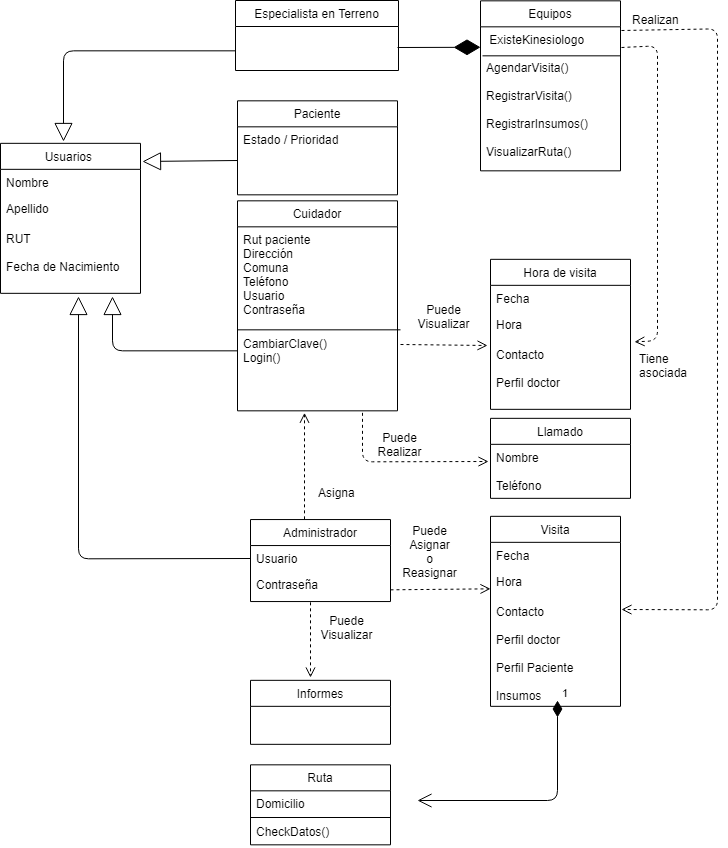

The diagram above was exported from draw.io. Its source (the exported page's mxGraphModel, read from the mxfile embedded in the PNG):
<mxGraphModel dx="1232" dy="522" grid="1" gridSize="10" guides="1" tooltips="1" connect="1" arrows="1" fold="1" page="1" pageScale="1" pageWidth="827" pageHeight="1169" math="0" shadow="0">
  <root>
    <mxCell id="0" />
    <mxCell id="1" parent="0" />
    <mxCell id="d9hnK8xG1xyVxQmi8VDH-1" value="Usuarios " style="swimlane;fontStyle=0;childLayout=stackLayout;horizontal=1;startSize=26;fillColor=none;horizontalStack=0;resizeParent=1;resizeParentMax=0;resizeLast=0;collapsible=1;marginBottom=0;" vertex="1" parent="1">
      <mxGeometry x="13" y="152.8333282470703" width="140" height="150" as="geometry" />
    </mxCell>
    <mxCell id="d9hnK8xG1xyVxQmi8VDH-2" value="Nombre" style="text;strokeColor=none;fillColor=none;align=left;verticalAlign=top;spacingLeft=4;spacingRight=4;overflow=hidden;rotatable=0;points=[[0,0.5],[1,0.5]];portConstraint=eastwest;" vertex="1" parent="d9hnK8xG1xyVxQmi8VDH-1">
      <mxGeometry y="26" width="140" height="26" as="geometry" />
    </mxCell>
    <mxCell id="d9hnK8xG1xyVxQmi8VDH-3" value="Apellido" style="text;strokeColor=none;fillColor=none;align=left;verticalAlign=top;spacingLeft=4;spacingRight=4;overflow=hidden;rotatable=0;points=[[0,0.5],[1,0.5]];portConstraint=eastwest;" vertex="1" parent="d9hnK8xG1xyVxQmi8VDH-1">
      <mxGeometry y="52" width="140" height="30" as="geometry" />
    </mxCell>
    <mxCell id="d9hnK8xG1xyVxQmi8VDH-4" value="RUT&#10;&#10;Fecha de Nacimiento&#10;" style="text;strokeColor=none;fillColor=none;align=left;verticalAlign=top;spacingLeft=4;spacingRight=4;overflow=hidden;rotatable=0;points=[[0,0.5],[1,0.5]];portConstraint=eastwest;" vertex="1" parent="d9hnK8xG1xyVxQmi8VDH-1">
      <mxGeometry y="82" width="140" height="68" as="geometry" />
    </mxCell>
    <mxCell id="d9hnK8xG1xyVxQmi8VDH-5" value="Paciente" style="swimlane;fontStyle=0;childLayout=stackLayout;horizontal=1;startSize=26;fillColor=none;horizontalStack=0;resizeParent=1;resizeParentMax=0;resizeLast=0;collapsible=1;marginBottom=0;" vertex="1" parent="1">
      <mxGeometry x="250" y="110.33332824707031" width="160" height="94" as="geometry" />
    </mxCell>
    <mxCell id="d9hnK8xG1xyVxQmi8VDH-6" value="Estado / Prioridad" style="text;strokeColor=none;fillColor=none;align=left;verticalAlign=top;spacingLeft=4;spacingRight=4;overflow=hidden;rotatable=0;points=[[0,0.5],[1,0.5]];portConstraint=eastwest;" vertex="1" parent="d9hnK8xG1xyVxQmi8VDH-5">
      <mxGeometry y="26" width="160" height="68" as="geometry" />
    </mxCell>
    <mxCell id="d9hnK8xG1xyVxQmi8VDH-7" value="Cuidador" style="swimlane;fontStyle=0;childLayout=stackLayout;horizontal=1;startSize=26;fillColor=none;horizontalStack=0;resizeParent=1;resizeParentMax=0;resizeLast=0;collapsible=1;marginBottom=0;" vertex="1" parent="1">
      <mxGeometry x="250" y="210.3333282470703" width="160" height="210" as="geometry" />
    </mxCell>
    <mxCell id="d9hnK8xG1xyVxQmi8VDH-8" value="Rut paciente&#10;Dirección&#10;Comuna&#10;Teléfono&#10;Usuario&#10;Contraseña&#10;&#10;" style="text;strokeColor=none;fillColor=none;align=left;verticalAlign=top;spacingLeft=4;spacingRight=4;overflow=hidden;rotatable=0;points=[[0,0.5],[1,0.5]];portConstraint=eastwest;" vertex="1" parent="d9hnK8xG1xyVxQmi8VDH-7">
      <mxGeometry y="26" width="160" height="104" as="geometry" />
    </mxCell>
    <mxCell id="d9hnK8xG1xyVxQmi8VDH-9" value="" style="endArrow=none;html=1;entryX=1.017;entryY=0.902;entryDx=0;entryDy=0;entryPerimeter=0;exitX=0;exitY=0.904;exitDx=0;exitDy=0;exitPerimeter=0;" edge="1" parent="d9hnK8xG1xyVxQmi8VDH-7">
      <mxGeometry width="50" height="50" relative="1" as="geometry">
        <mxPoint y="129" as="sourcePoint" />
        <mxPoint x="163" y="129" as="targetPoint" />
      </mxGeometry>
    </mxCell>
    <mxCell id="d9hnK8xG1xyVxQmi8VDH-10" value="CambiarClave()&#10;Login()&#10;" style="text;strokeColor=none;fillColor=none;align=left;verticalAlign=top;spacingLeft=4;spacingRight=4;overflow=hidden;rotatable=0;points=[[0,0.5],[1,0.5]];portConstraint=eastwest;" vertex="1" parent="d9hnK8xG1xyVxQmi8VDH-7">
      <mxGeometry y="130" width="160" height="80" as="geometry" />
    </mxCell>
    <mxCell id="d9hnK8xG1xyVxQmi8VDH-11" value="Hora de visita" style="swimlane;fontStyle=0;childLayout=stackLayout;horizontal=1;startSize=26;fillColor=none;horizontalStack=0;resizeParent=1;resizeParentMax=0;resizeLast=0;collapsible=1;marginBottom=0;" vertex="1" parent="1">
      <mxGeometry x="503" y="268.8333282470703" width="140" height="150" as="geometry" />
    </mxCell>
    <mxCell id="d9hnK8xG1xyVxQmi8VDH-12" value="Fecha" style="text;strokeColor=none;fillColor=none;align=left;verticalAlign=top;spacingLeft=4;spacingRight=4;overflow=hidden;rotatable=0;points=[[0,0.5],[1,0.5]];portConstraint=eastwest;" vertex="1" parent="d9hnK8xG1xyVxQmi8VDH-11">
      <mxGeometry y="26" width="140" height="26" as="geometry" />
    </mxCell>
    <mxCell id="d9hnK8xG1xyVxQmi8VDH-13" value="Hora" style="text;strokeColor=none;fillColor=none;align=left;verticalAlign=top;spacingLeft=4;spacingRight=4;overflow=hidden;rotatable=0;points=[[0,0.5],[1,0.5]];portConstraint=eastwest;" vertex="1" parent="d9hnK8xG1xyVxQmi8VDH-11">
      <mxGeometry y="52" width="140" height="30" as="geometry" />
    </mxCell>
    <mxCell id="d9hnK8xG1xyVxQmi8VDH-14" value="Contacto&#10;&#10;Perfil doctor&#10;&#10;&#10;" style="text;strokeColor=none;fillColor=none;align=left;verticalAlign=top;spacingLeft=4;spacingRight=4;overflow=hidden;rotatable=0;points=[[0,0.5],[1,0.5]];portConstraint=eastwest;" vertex="1" parent="d9hnK8xG1xyVxQmi8VDH-11">
      <mxGeometry y="82" width="140" height="68" as="geometry" />
    </mxCell>
    <mxCell id="d9hnK8xG1xyVxQmi8VDH-15" value="" style="endArrow=block;endSize=16;endFill=0;html=1;exitX=0;exitY=0.5;exitDx=0;exitDy=0;entryX=1.014;entryY=0.123;entryDx=0;entryDy=0;entryPerimeter=0;" edge="1" parent="1" source="d9hnK8xG1xyVxQmi8VDH-6" target="d9hnK8xG1xyVxQmi8VDH-1">
      <mxGeometry width="160" relative="1" as="geometry">
        <mxPoint x="13" y="702.8333282470703" as="sourcePoint" />
        <mxPoint x="173" y="702.8333282470703" as="targetPoint" />
      </mxGeometry>
    </mxCell>
    <mxCell id="d9hnK8xG1xyVxQmi8VDH-16" value="" style="endArrow=block;endSize=16;endFill=0;html=1;entryX=0.797;entryY=1.046;entryDx=0;entryDy=0;entryPerimeter=0;" edge="1" parent="1" target="d9hnK8xG1xyVxQmi8VDH-4">
      <mxGeometry width="160" relative="1" as="geometry">
        <mxPoint x="250" y="360.3333282470703" as="sourcePoint" />
        <mxPoint x="161" y="239.8333282470703" as="targetPoint" />
        <Array as="points">
          <mxPoint x="125" y="360.3333282470703" />
        </Array>
      </mxGeometry>
    </mxCell>
    <mxCell id="d9hnK8xG1xyVxQmi8VDH-17" value="Llamado" style="swimlane;fontStyle=0;childLayout=stackLayout;horizontal=1;startSize=26;fillColor=none;horizontalStack=0;resizeParent=1;resizeParentMax=0;resizeLast=0;collapsible=1;marginBottom=0;" vertex="1" parent="1">
      <mxGeometry x="503" y="427.8333282470703" width="140" height="80" as="geometry" />
    </mxCell>
    <mxCell id="d9hnK8xG1xyVxQmi8VDH-18" value="Nombre&#10;&#10;Teléfono" style="text;strokeColor=none;fillColor=none;align=left;verticalAlign=top;spacingLeft=4;spacingRight=4;overflow=hidden;rotatable=0;points=[[0,0.5],[1,0.5]];portConstraint=eastwest;" vertex="1" parent="d9hnK8xG1xyVxQmi8VDH-17">
      <mxGeometry y="26" width="140" height="54" as="geometry" />
    </mxCell>
    <mxCell id="d9hnK8xG1xyVxQmi8VDH-19" value="" style="html=1;verticalAlign=bottom;endArrow=open;dashed=1;endSize=8;exitX=0.781;exitY=1.016;exitDx=0;exitDy=0;entryX=-0.013;entryY=0.322;entryDx=0;entryDy=0;entryPerimeter=0;exitPerimeter=0;" edge="1" parent="1" target="d9hnK8xG1xyVxQmi8VDH-18">
      <mxGeometry relative="1" as="geometry">
        <mxPoint x="375" y="422.3333282470703" as="sourcePoint" />
        <mxPoint x="492" y="582.8333282470703" as="targetPoint" />
        <Array as="points">
          <mxPoint x="375" y="471.3333282470703" />
        </Array>
      </mxGeometry>
    </mxCell>
    <mxCell id="d9hnK8xG1xyVxQmi8VDH-20" value="" style="html=1;verticalAlign=bottom;endArrow=open;dashed=1;endSize=8;exitX=1.019;exitY=1.133;exitDx=0;exitDy=0;entryX=-0.018;entryY=1.124;entryDx=0;entryDy=0;exitPerimeter=0;entryPerimeter=0;" edge="1" parent="1" source="d9hnK8xG1xyVxQmi8VDH-8" target="d9hnK8xG1xyVxQmi8VDH-13">
      <mxGeometry relative="1" as="geometry">
        <mxPoint x="464" y="238.8333282470703" as="sourcePoint" />
        <mxPoint x="462.76923076923094" y="334.8333282470703" as="targetPoint" />
      </mxGeometry>
    </mxCell>
    <mxCell id="d9hnK8xG1xyVxQmi8VDH-21" value="Puede Realizar" style="text;html=1;strokeColor=none;fillColor=none;align=center;verticalAlign=middle;whiteSpace=wrap;rounded=0;" vertex="1" parent="1">
      <mxGeometry x="393" y="443.8333282470703" width="40" height="20" as="geometry" />
    </mxCell>
    <mxCell id="d9hnK8xG1xyVxQmi8VDH-22" value="Puede Visualizar" style="text;html=1;strokeColor=none;fillColor=none;align=center;verticalAlign=middle;whiteSpace=wrap;rounded=0;" vertex="1" parent="1">
      <mxGeometry x="436.5" y="315.3333282470703" width="40" height="20" as="geometry" />
    </mxCell>
    <mxCell id="d9hnK8xG1xyVxQmi8VDH-23" value="Administrador" style="swimlane;fontStyle=0;childLayout=stackLayout;horizontal=1;startSize=26;fillColor=none;horizontalStack=0;resizeParent=1;resizeParentMax=0;resizeLast=0;collapsible=1;marginBottom=0;" vertex="1" parent="1">
      <mxGeometry x="263" y="529.0555572509766" width="140" height="82" as="geometry" />
    </mxCell>
    <mxCell id="d9hnK8xG1xyVxQmi8VDH-24" value="Usuario" style="text;strokeColor=none;fillColor=none;align=left;verticalAlign=top;spacingLeft=4;spacingRight=4;overflow=hidden;rotatable=0;points=[[0,0.5],[1,0.5]];portConstraint=eastwest;" vertex="1" parent="d9hnK8xG1xyVxQmi8VDH-23">
      <mxGeometry y="26" width="140" height="26" as="geometry" />
    </mxCell>
    <mxCell id="d9hnK8xG1xyVxQmi8VDH-25" value="Contraseña" style="text;strokeColor=none;fillColor=none;align=left;verticalAlign=top;spacingLeft=4;spacingRight=4;overflow=hidden;rotatable=0;points=[[0,0.5],[1,0.5]];portConstraint=eastwest;" vertex="1" parent="d9hnK8xG1xyVxQmi8VDH-23">
      <mxGeometry y="52" width="140" height="30" as="geometry" />
    </mxCell>
    <mxCell id="d9hnK8xG1xyVxQmi8VDH-26" value="" style="html=1;verticalAlign=bottom;endArrow=open;dashed=1;endSize=8;exitX=1.003;exitY=0.235;exitDx=0;exitDy=0;entryX=0.432;entryY=-0.038;entryDx=0;entryDy=0;exitPerimeter=0;entryPerimeter=0;" edge="1" parent="d9hnK8xG1xyVxQmi8VDH-23" target="d9hnK8xG1xyVxQmi8VDH-34">
      <mxGeometry relative="1" as="geometry">
        <mxPoint x="60" y="82.77777099609375" as="sourcePoint" />
        <mxPoint x="160" y="81.77777099609375" as="targetPoint" />
      </mxGeometry>
    </mxCell>
    <mxCell id="d9hnK8xG1xyVxQmi8VDH-27" value="" style="endArrow=block;endSize=16;endFill=0;html=1;entryX=0.557;entryY=1.052;entryDx=0;entryDy=0;entryPerimeter=0;exitX=0;exitY=0.5;exitDx=0;exitDy=0;" edge="1" parent="1" source="d9hnK8xG1xyVxQmi8VDH-24" target="d9hnK8xG1xyVxQmi8VDH-4">
      <mxGeometry width="160" relative="1" as="geometry">
        <mxPoint x="263" y="523.8333282470703" as="sourcePoint" />
        <mxPoint x="125" y="429.8333282470703" as="targetPoint" />
        <Array as="points">
          <mxPoint x="91" y="568.3333282470703" />
        </Array>
      </mxGeometry>
    </mxCell>
    <mxCell id="d9hnK8xG1xyVxQmi8VDH-28" value="" style="html=1;verticalAlign=bottom;endArrow=open;dashed=1;endSize=8;exitX=1.003;exitY=0.235;exitDx=0;exitDy=0;entryX=0;entryY=0.5;entryDx=0;entryDy=0;exitPerimeter=0;" edge="1" parent="1">
      <mxGeometry relative="1" as="geometry">
        <mxPoint x="403" y="599.3333282470703" as="sourcePoint" />
        <mxPoint x="503" y="598.3333282470703" as="targetPoint" />
      </mxGeometry>
    </mxCell>
    <mxCell id="d9hnK8xG1xyVxQmi8VDH-29" value="Puede Asignar&lt;br&gt;o&lt;br&gt;Reasignar&lt;br&gt;" style="text;html=1;strokeColor=none;fillColor=none;align=center;verticalAlign=middle;whiteSpace=wrap;rounded=0;" vertex="1" parent="1">
      <mxGeometry x="423" y="549.8333282470703" width="40" height="20" as="geometry" />
    </mxCell>
    <mxCell id="d9hnK8xG1xyVxQmi8VDH-30" value="Visita" style="swimlane;fontStyle=0;childLayout=stackLayout;horizontal=1;startSize=26;fillColor=none;horizontalStack=0;resizeParent=1;resizeParentMax=0;resizeLast=0;collapsible=1;marginBottom=0;" vertex="1" parent="1">
      <mxGeometry x="503" y="525.8333282470703" width="130" height="190" as="geometry" />
    </mxCell>
    <mxCell id="d9hnK8xG1xyVxQmi8VDH-31" value="Fecha" style="text;strokeColor=none;fillColor=none;align=left;verticalAlign=top;spacingLeft=4;spacingRight=4;overflow=hidden;rotatable=0;points=[[0,0.5],[1,0.5]];portConstraint=eastwest;" vertex="1" parent="d9hnK8xG1xyVxQmi8VDH-30">
      <mxGeometry y="26" width="130" height="26" as="geometry" />
    </mxCell>
    <mxCell id="d9hnK8xG1xyVxQmi8VDH-32" value="Hora" style="text;strokeColor=none;fillColor=none;align=left;verticalAlign=top;spacingLeft=4;spacingRight=4;overflow=hidden;rotatable=0;points=[[0,0.5],[1,0.5]];portConstraint=eastwest;" vertex="1" parent="d9hnK8xG1xyVxQmi8VDH-30">
      <mxGeometry y="52" width="130" height="30" as="geometry" />
    </mxCell>
    <mxCell id="d9hnK8xG1xyVxQmi8VDH-33" value="Contacto&#10;&#10;Perfil doctor&#10;&#10;Perfil Paciente&#10;&#10;Insumos&#10;&#10;&#10;" style="text;strokeColor=none;fillColor=none;align=left;verticalAlign=top;spacingLeft=4;spacingRight=4;overflow=hidden;rotatable=0;points=[[0,0.5],[1,0.5]];portConstraint=eastwest;" vertex="1" parent="d9hnK8xG1xyVxQmi8VDH-30">
      <mxGeometry y="82" width="130" height="108" as="geometry" />
    </mxCell>
    <mxCell id="d9hnK8xG1xyVxQmi8VDH-34" value="&#10;Informes&#10;" style="swimlane;fontStyle=0;childLayout=stackLayout;horizontal=1;startSize=26;fillColor=none;horizontalStack=0;resizeParent=1;resizeParentMax=0;resizeLast=0;collapsible=1;marginBottom=0;" vertex="1" parent="1">
      <mxGeometry x="263" y="689.8333282470703" width="140" height="64" as="geometry" />
    </mxCell>
    <mxCell id="d9hnK8xG1xyVxQmi8VDH-35" value="&#10;" style="text;strokeColor=none;fillColor=none;align=left;verticalAlign=top;spacingLeft=4;spacingRight=4;overflow=hidden;rotatable=0;points=[[0,0.5],[1,0.5]];portConstraint=eastwest;" vertex="1" parent="d9hnK8xG1xyVxQmi8VDH-34">
      <mxGeometry y="26" width="140" height="38" as="geometry" />
    </mxCell>
    <mxCell id="d9hnK8xG1xyVxQmi8VDH-36" value="Puede Visualizar" style="text;html=1;strokeColor=none;fillColor=none;align=center;verticalAlign=middle;whiteSpace=wrap;rounded=0;" vertex="1" parent="1">
      <mxGeometry x="339" y="626.8333282470703" width="40" height="20" as="geometry" />
    </mxCell>
    <mxCell id="d9hnK8xG1xyVxQmi8VDH-37" value="" style="html=1;verticalAlign=bottom;endArrow=open;dashed=1;endSize=8;entryX=0.419;entryY=1.016;entryDx=0;entryDy=0;entryPerimeter=0;" edge="1" parent="1">
      <mxGeometry relative="1" as="geometry">
        <mxPoint x="317" y="528.8333282470703" as="sourcePoint" />
        <mxPoint x="317" y="422.3333282470703" as="targetPoint" />
      </mxGeometry>
    </mxCell>
    <mxCell id="d9hnK8xG1xyVxQmi8VDH-38" value="Asigna&lt;br&gt;&lt;br&gt;" style="text;html=1;resizable=0;points=[];autosize=1;align=left;verticalAlign=top;spacingTop=-4;" vertex="1" parent="1">
      <mxGeometry x="329" y="492.8333282470703" width="50" height="30" as="geometry" />
    </mxCell>
    <mxCell id="d9hnK8xG1xyVxQmi8VDH-39" value="&#10;Equipos&#10;" style="swimlane;fontStyle=0;childLayout=stackLayout;horizontal=1;startSize=26;fillColor=none;horizontalStack=0;resizeParent=1;resizeParentMax=0;resizeLast=0;collapsible=1;marginBottom=0;" vertex="1" parent="1">
      <mxGeometry x="493" y="10.333328247070312" width="140" height="170" as="geometry" />
    </mxCell>
    <mxCell id="d9hnK8xG1xyVxQmi8VDH-40" value=" ExisteKinesiologo&#10;&#10;AgendarVisita()&#10;&#10;RegistrarVisita()&#10;&#10;RegistrarInsumos()&#10;&#10;VisualizarRuta()&#10;" style="text;strokeColor=none;fillColor=none;align=left;verticalAlign=top;spacingLeft=4;spacingRight=4;overflow=hidden;rotatable=0;points=[[0,0.5],[1,0.5]];portConstraint=eastwest;" vertex="1" parent="d9hnK8xG1xyVxQmi8VDH-39">
      <mxGeometry y="26" width="140" height="144" as="geometry" />
    </mxCell>
    <mxCell id="d9hnK8xG1xyVxQmi8VDH-41" value="" style="endArrow=none;html=1;" edge="1" parent="d9hnK8xG1xyVxQmi8VDH-39">
      <mxGeometry width="50" height="50" relative="1" as="geometry">
        <mxPoint x="2" y="55" as="sourcePoint" />
        <mxPoint x="140" y="55" as="targetPoint" />
      </mxGeometry>
    </mxCell>
    <mxCell id="d9hnK8xG1xyVxQmi8VDH-43" value="&#10;Especialista en Terreno&#10;" style="swimlane;fontStyle=0;childLayout=stackLayout;horizontal=1;startSize=26;fillColor=none;horizontalStack=0;resizeParent=1;resizeParentMax=0;resizeLast=0;collapsible=1;marginBottom=0;" vertex="1" parent="1">
      <mxGeometry x="248" y="10" width="163" height="70" as="geometry" />
    </mxCell>
    <mxCell id="d9hnK8xG1xyVxQmi8VDH-45" value="" style="html=1;verticalAlign=bottom;endArrow=open;dashed=1;endSize=8;entryX=1.006;entryY=0.103;entryDx=0;entryDy=0;entryPerimeter=0;exitX=1.006;exitY=0.024;exitDx=0;exitDy=0;exitPerimeter=0;" edge="1" parent="1" source="d9hnK8xG1xyVxQmi8VDH-40" target="d9hnK8xG1xyVxQmi8VDH-33">
      <mxGeometry relative="1" as="geometry">
        <mxPoint x="639" y="190.3333282470703" as="sourcePoint" />
        <mxPoint x="710" y="280.3333282470703" as="targetPoint" />
        <Array as="points">
          <mxPoint x="730" y="38.33332824707031" />
          <mxPoint x="730" y="619.3333282470703" />
        </Array>
      </mxGeometry>
    </mxCell>
    <mxCell id="d9hnK8xG1xyVxQmi8VDH-46" value="Realizan" style="text;html=1;resizable=0;points=[];autosize=1;align=left;verticalAlign=top;spacingTop=-4;" vertex="1" parent="1">
      <mxGeometry x="643" y="20.333328247070312" width="60" height="10" as="geometry" />
    </mxCell>
    <mxCell id="d9hnK8xG1xyVxQmi8VDH-47" value="1" style="endArrow=open;html=1;endSize=12;startArrow=diamondThin;startSize=14;startFill=1;edgeStyle=orthogonalEdgeStyle;align=left;verticalAlign=bottom;" edge="1" parent="1">
      <mxGeometry x="-1" y="3" relative="1" as="geometry">
        <mxPoint x="570" y="710.3333282470703" as="sourcePoint" />
        <mxPoint x="430" y="810.3333282470703" as="targetPoint" />
        <Array as="points">
          <mxPoint x="570" y="810.3333282470703" />
        </Array>
      </mxGeometry>
    </mxCell>
    <mxCell id="d9hnK8xG1xyVxQmi8VDH-48" value="&#10;Ruta&#10;" style="swimlane;fontStyle=0;childLayout=stackLayout;horizontal=1;startSize=26;fillColor=none;horizontalStack=0;resizeParent=1;resizeParentMax=0;resizeLast=0;collapsible=1;marginBottom=0;" vertex="1" parent="1">
      <mxGeometry x="263" y="774.3333282470703" width="140" height="80" as="geometry" />
    </mxCell>
    <mxCell id="d9hnK8xG1xyVxQmi8VDH-49" value="Domicilio&#10;&#10;CheckDatos()" style="text;strokeColor=none;fillColor=none;align=left;verticalAlign=top;spacingLeft=4;spacingRight=4;overflow=hidden;rotatable=0;points=[[0,0.5],[1,0.5]];portConstraint=eastwest;" vertex="1" parent="d9hnK8xG1xyVxQmi8VDH-48">
      <mxGeometry y="26" width="140" height="54" as="geometry" />
    </mxCell>
    <mxCell id="d9hnK8xG1xyVxQmi8VDH-50" value="" style="endArrow=none;html=1;entryX=0;entryY=0.5;entryDx=0;entryDy=0;exitX=1;exitY=0.5;exitDx=0;exitDy=0;" edge="1" parent="d9hnK8xG1xyVxQmi8VDH-48" source="d9hnK8xG1xyVxQmi8VDH-49" target="d9hnK8xG1xyVxQmi8VDH-49">
      <mxGeometry width="50" height="50" relative="1" as="geometry">
        <mxPoint x="-253" y="156" as="sourcePoint" />
        <mxPoint x="-203" y="106" as="targetPoint" />
      </mxGeometry>
    </mxCell>
    <mxCell id="d9hnK8xG1xyVxQmi8VDH-51" value="" style="html=1;verticalAlign=bottom;endArrow=open;dashed=1;endSize=8;exitX=1.006;exitY=0.142;exitDx=0;exitDy=0;exitPerimeter=0;" edge="1" parent="1" source="d9hnK8xG1xyVxQmi8VDH-40">
      <mxGeometry relative="1" as="geometry">
        <mxPoint x="640" y="212.3333282470703" as="sourcePoint" />
        <mxPoint x="647" y="351.3333282470703" as="targetPoint" />
        <Array as="points">
          <mxPoint x="670" y="55.33332824707031" />
          <mxPoint x="670" y="350.3333282470703" />
        </Array>
      </mxGeometry>
    </mxCell>
    <mxCell id="d9hnK8xG1xyVxQmi8VDH-52" value="Tiene&amp;nbsp;&lt;br&gt;asociada&lt;br&gt;" style="text;html=1;resizable=0;points=[];autosize=1;align=left;verticalAlign=top;spacingTop=-4;" vertex="1" parent="1">
      <mxGeometry x="650" y="358.8333282470703" width="60" height="30" as="geometry" />
    </mxCell>
    <mxCell id="d9hnK8xG1xyVxQmi8VDH-53" value="" style="endArrow=block;endSize=16;endFill=0;html=1;entryX=0.45;entryY=-0.011;entryDx=0;entryDy=0;entryPerimeter=0;" edge="1" parent="1" target="d9hnK8xG1xyVxQmi8VDH-1">
      <mxGeometry width="160" relative="1" as="geometry">
        <mxPoint x="248" y="60.33332824707031" as="sourcePoint" />
        <mxPoint x="140.5" y="58.33332824707031" as="targetPoint" />
        <Array as="points">
          <mxPoint x="76" y="60.33332824707031" />
        </Array>
      </mxGeometry>
    </mxCell>
    <mxCell id="d9hnK8xG1xyVxQmi8VDH-54" value="" style="endArrow=diamondThin;endFill=1;endSize=24;html=1;exitX=0.997;exitY=0.301;exitDx=0;exitDy=0;exitPerimeter=0;" edge="1" parent="1">
      <mxGeometry width="160" relative="1" as="geometry">
        <mxPoint x="410" y="57" as="sourcePoint" />
        <mxPoint x="493" y="56.77777099609375" as="targetPoint" />
      </mxGeometry>
    </mxCell>
  </root>
</mxGraphModel>